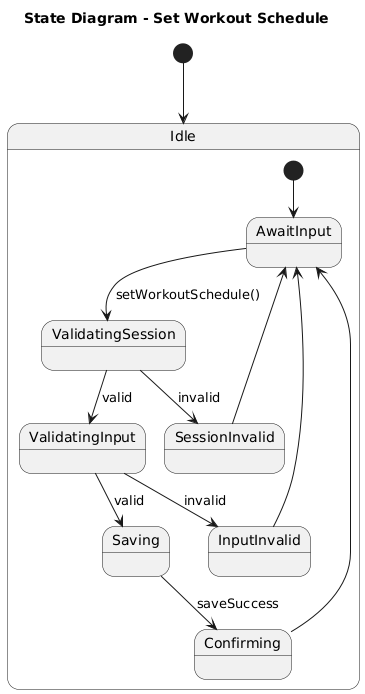

The diagram above was rendered by PlantUML. Its source (embedded in the PNG):
@startuml
title State Diagram - Set Workout Schedule
[*] --> Idle
state Idle {
  [*] --> AwaitInput
  AwaitInput --> ValidatingSession : setWorkoutSchedule()
  ValidatingSession --> SessionInvalid : invalid
  SessionInvalid --> AwaitInput
  ValidatingSession --> ValidatingInput : valid
  ValidatingInput --> InputInvalid : invalid
  InputInvalid --> AwaitInput
  ValidatingInput --> Saving : valid
  Saving --> Confirming : saveSuccess
  Confirming --> AwaitInput
}
@enduml